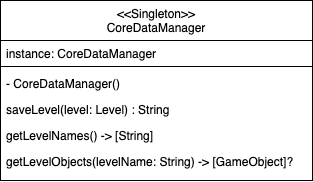

The diagram above was exported from draw.io. Its source (the exported page's mxGraphModel, read from the mxfile embedded in the PNG):
<mxGraphModel dx="795" dy="533" grid="1" gridSize="10" guides="1" tooltips="1" connect="1" arrows="1" fold="1" page="1" pageScale="1" pageWidth="827" pageHeight="1169" math="0" shadow="0">
  <root>
    <mxCell id="WIyWlLk6GJQsqaUBKTNV-0" />
    <mxCell id="WIyWlLk6GJQsqaUBKTNV-1" parent="WIyWlLk6GJQsqaUBKTNV-0" />
    <mxCell id="zkfFHV4jXpPFQw0GAbJ--17" value="&lt;&lt;Singleton&gt;&gt;&#10;CoreDataManager" style="swimlane;fontStyle=0;align=center;verticalAlign=top;childLayout=stackLayout;horizontal=1;startSize=40;horizontalStack=0;resizeParent=1;resizeLast=0;collapsible=1;marginBottom=0;rounded=0;shadow=0;strokeWidth=1;" parent="WIyWlLk6GJQsqaUBKTNV-1" vertex="1">
      <mxGeometry x="290" y="150" width="312" height="180" as="geometry">
        <mxRectangle x="550" y="140" width="160" height="26" as="alternateBounds" />
      </mxGeometry>
    </mxCell>
    <mxCell id="zkfFHV4jXpPFQw0GAbJ--18" value="instance: CoreDataManager" style="text;align=left;verticalAlign=top;spacingLeft=4;spacingRight=4;overflow=hidden;rotatable=0;points=[[0,0.5],[1,0.5]];portConstraint=eastwest;" parent="zkfFHV4jXpPFQw0GAbJ--17" vertex="1">
      <mxGeometry y="40" width="312" height="22" as="geometry" />
    </mxCell>
    <mxCell id="zkfFHV4jXpPFQw0GAbJ--23" value="" style="line;html=1;strokeWidth=1;align=left;verticalAlign=middle;spacingTop=-1;spacingLeft=3;spacingRight=3;rotatable=0;labelPosition=right;points=[];portConstraint=eastwest;" parent="zkfFHV4jXpPFQw0GAbJ--17" vertex="1">
      <mxGeometry y="62" width="312" height="8" as="geometry" />
    </mxCell>
    <mxCell id="zkfFHV4jXpPFQw0GAbJ--24" value="- CoreDataManager()" style="text;align=left;verticalAlign=top;spacingLeft=4;spacingRight=4;overflow=hidden;rotatable=0;points=[[0,0.5],[1,0.5]];portConstraint=eastwest;" parent="zkfFHV4jXpPFQw0GAbJ--17" vertex="1">
      <mxGeometry y="70" width="312" height="26" as="geometry" />
    </mxCell>
    <mxCell id="zkfFHV4jXpPFQw0GAbJ--25" value="saveLevel(level: Level) : String" style="text;align=left;verticalAlign=top;spacingLeft=4;spacingRight=4;overflow=hidden;rotatable=0;points=[[0,0.5],[1,0.5]];portConstraint=eastwest;" parent="zkfFHV4jXpPFQw0GAbJ--17" vertex="1">
      <mxGeometry y="96" width="312" height="26" as="geometry" />
    </mxCell>
    <mxCell id="V0-iq5GGHreXsxqKj14y-0" value="getLevelNames() -&gt; [String]" style="text;align=left;verticalAlign=top;spacingLeft=4;spacingRight=4;overflow=hidden;rotatable=0;points=[[0,0.5],[1,0.5]];portConstraint=eastwest;" vertex="1" parent="zkfFHV4jXpPFQw0GAbJ--17">
      <mxGeometry y="122" width="312" height="26" as="geometry" />
    </mxCell>
    <mxCell id="V0-iq5GGHreXsxqKj14y-1" value="getLevelObjects(levelName: String) -&gt; [GameObject]?" style="text;align=left;verticalAlign=top;spacingLeft=4;spacingRight=4;overflow=hidden;rotatable=0;points=[[0,0.5],[1,0.5]];portConstraint=eastwest;" vertex="1" parent="zkfFHV4jXpPFQw0GAbJ--17">
      <mxGeometry y="148" width="312" height="26" as="geometry" />
    </mxCell>
  </root>
</mxGraphModel>